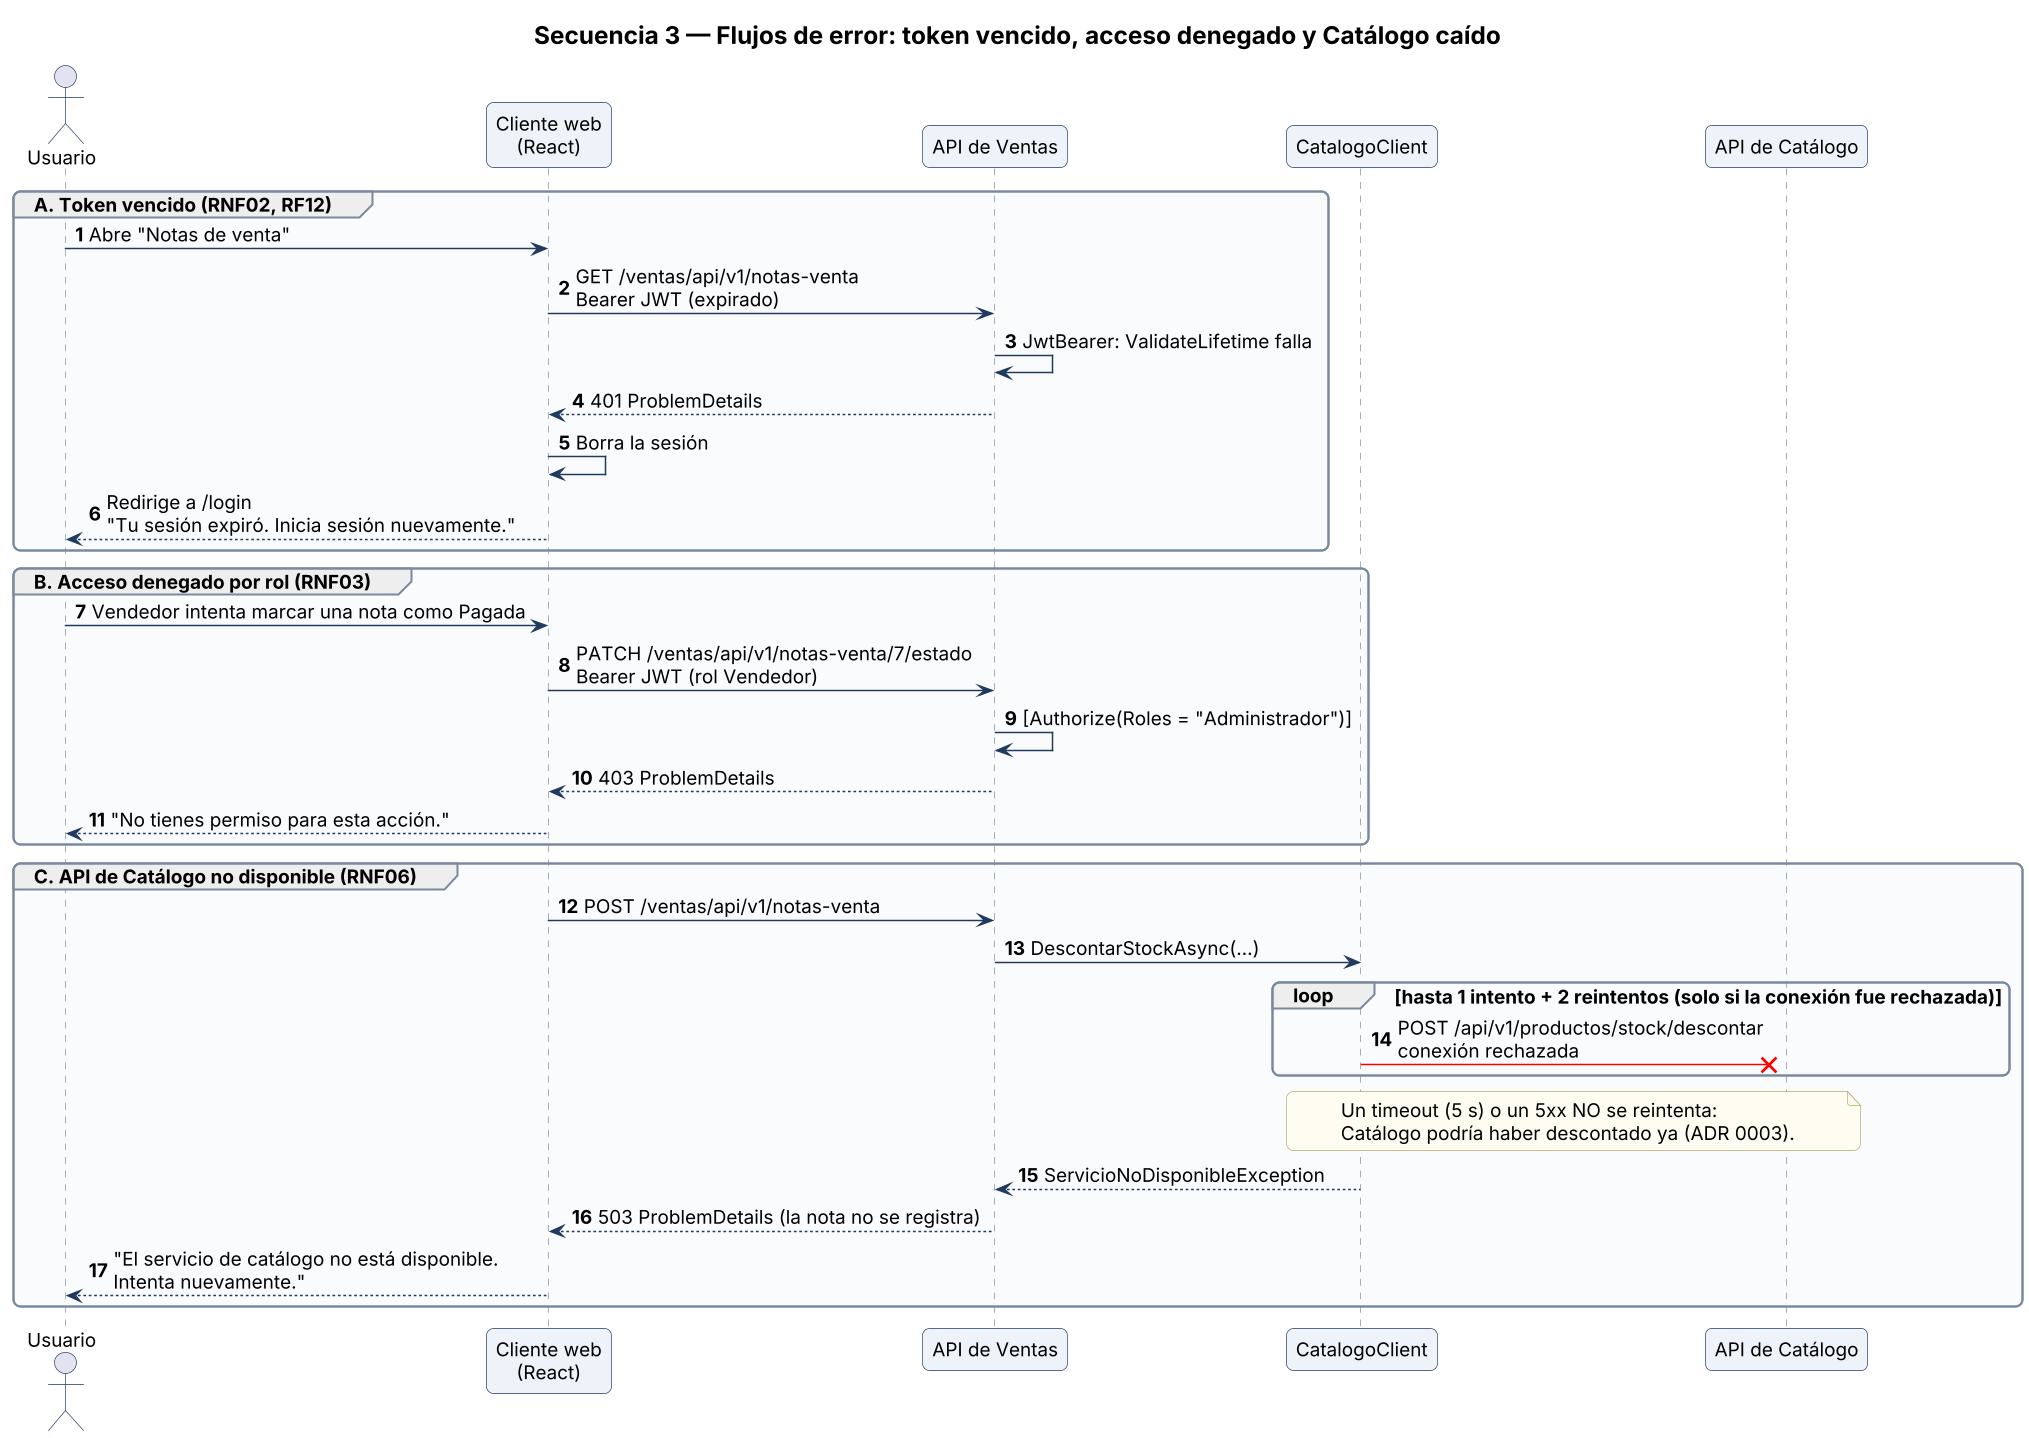

The diagram above was rendered by PlantUML. Its source (embedded in the PNG):
@startuml secuencia-error-token
skinparamlocked dpi 130
skinparam defaultFontName "Times New Roman"
skinparam defaultFontSize 14
skinparam titleFontSize 18
skinparam shadowing false
skinparam roundCorner 10
skinparam ArrowColor #1F3A5F
skinparam ArrowThickness 1.1
skinparam class {
  BackgroundColor #EEF3F9
  BorderColor #1F3A5F
  HeaderBackgroundColor #DCE3EC
}
skinparam entity {
  BackgroundColor #EEF3F9
  BorderColor #1F3A5F
}
skinparam package {
  BorderColor #7A8A9E
  BackgroundColor #FAFBFD
}
skinparam note {
  BackgroundColor #FFFDF2
  BorderColor #B8A86A
}
skinparam sequence {
  ParticipantBackgroundColor #EEF3F9
  ParticipantBorderColor #1F3A5F
  LifeLineBorderColor #7A8A9E
  ActorBorderColor #1F3A5F
  GroupBorderColor #7A8A9E
}
skinparam state {
  BackgroundColor #EEF3F9
  BorderColor #1F3A5F
}
skinparam database {
  BackgroundColor #FFF4E8
  BorderColor #E07B1A
}
skinparam node {
  BackgroundColor #FAFBFD
  BorderColor #1F3A5F
}
title Secuencia 3 — Flujos de error: token vencido, acceso denegado y Catálogo caído
autonumber
actor "Usuario" as U
participant "Cliente web\n(React)" as WEB
participant "API de Ventas" as VEN
participant "CatalogoClient" as CLI
participant "API de Catálogo" as CAT

group A. Token vencido (RNF02, RF12)
  U -> WEB : Abre "Notas de venta"
  WEB -> VEN : GET /ventas/api/v1/notas-venta\nBearer JWT (expirado)
  VEN -> VEN : JwtBearer: ValidateLifetime falla
  VEN --> WEB : 401 ProblemDetails
  WEB -> WEB : Borra la sesión
  WEB --> U : Redirige a /login\n"Tu sesión expiró. Inicia sesión nuevamente."
end

group B. Acceso denegado por rol (RNF03)
  U -> WEB : Vendedor intenta marcar una nota como Pagada
  WEB -> VEN : PATCH /ventas/api/v1/notas-venta/7/estado\nBearer JWT (rol Vendedor)
  VEN -> VEN : [Authorize(Roles = "Administrador")]
  VEN --> WEB : 403 ProblemDetails
  WEB --> U : "No tienes permiso para esta acción."
end

group C. API de Catálogo no disponible (RNF06)
  WEB -> VEN : POST /ventas/api/v1/notas-venta
  VEN -> CLI : DescontarStockAsync(...)
  loop hasta 1 intento + 2 reintentos (solo si la conexión fue rechazada)
    CLI -[#red]x CAT : POST /api/v1/productos/stock/descontar\nconexión rechazada
  end
  note over CLI, CAT
    Un timeout (5 s) o un 5xx NO se reintenta:
    Catálogo podría haber descontado ya (ADR 0003).
  end note
  CLI --> VEN : ServicioNoDisponibleException
  VEN --> WEB : 503 ProblemDetails (la nota no se registra)
  WEB --> U : "El servicio de catálogo no está disponible.\nIntenta nuevamente."
end
@enduml